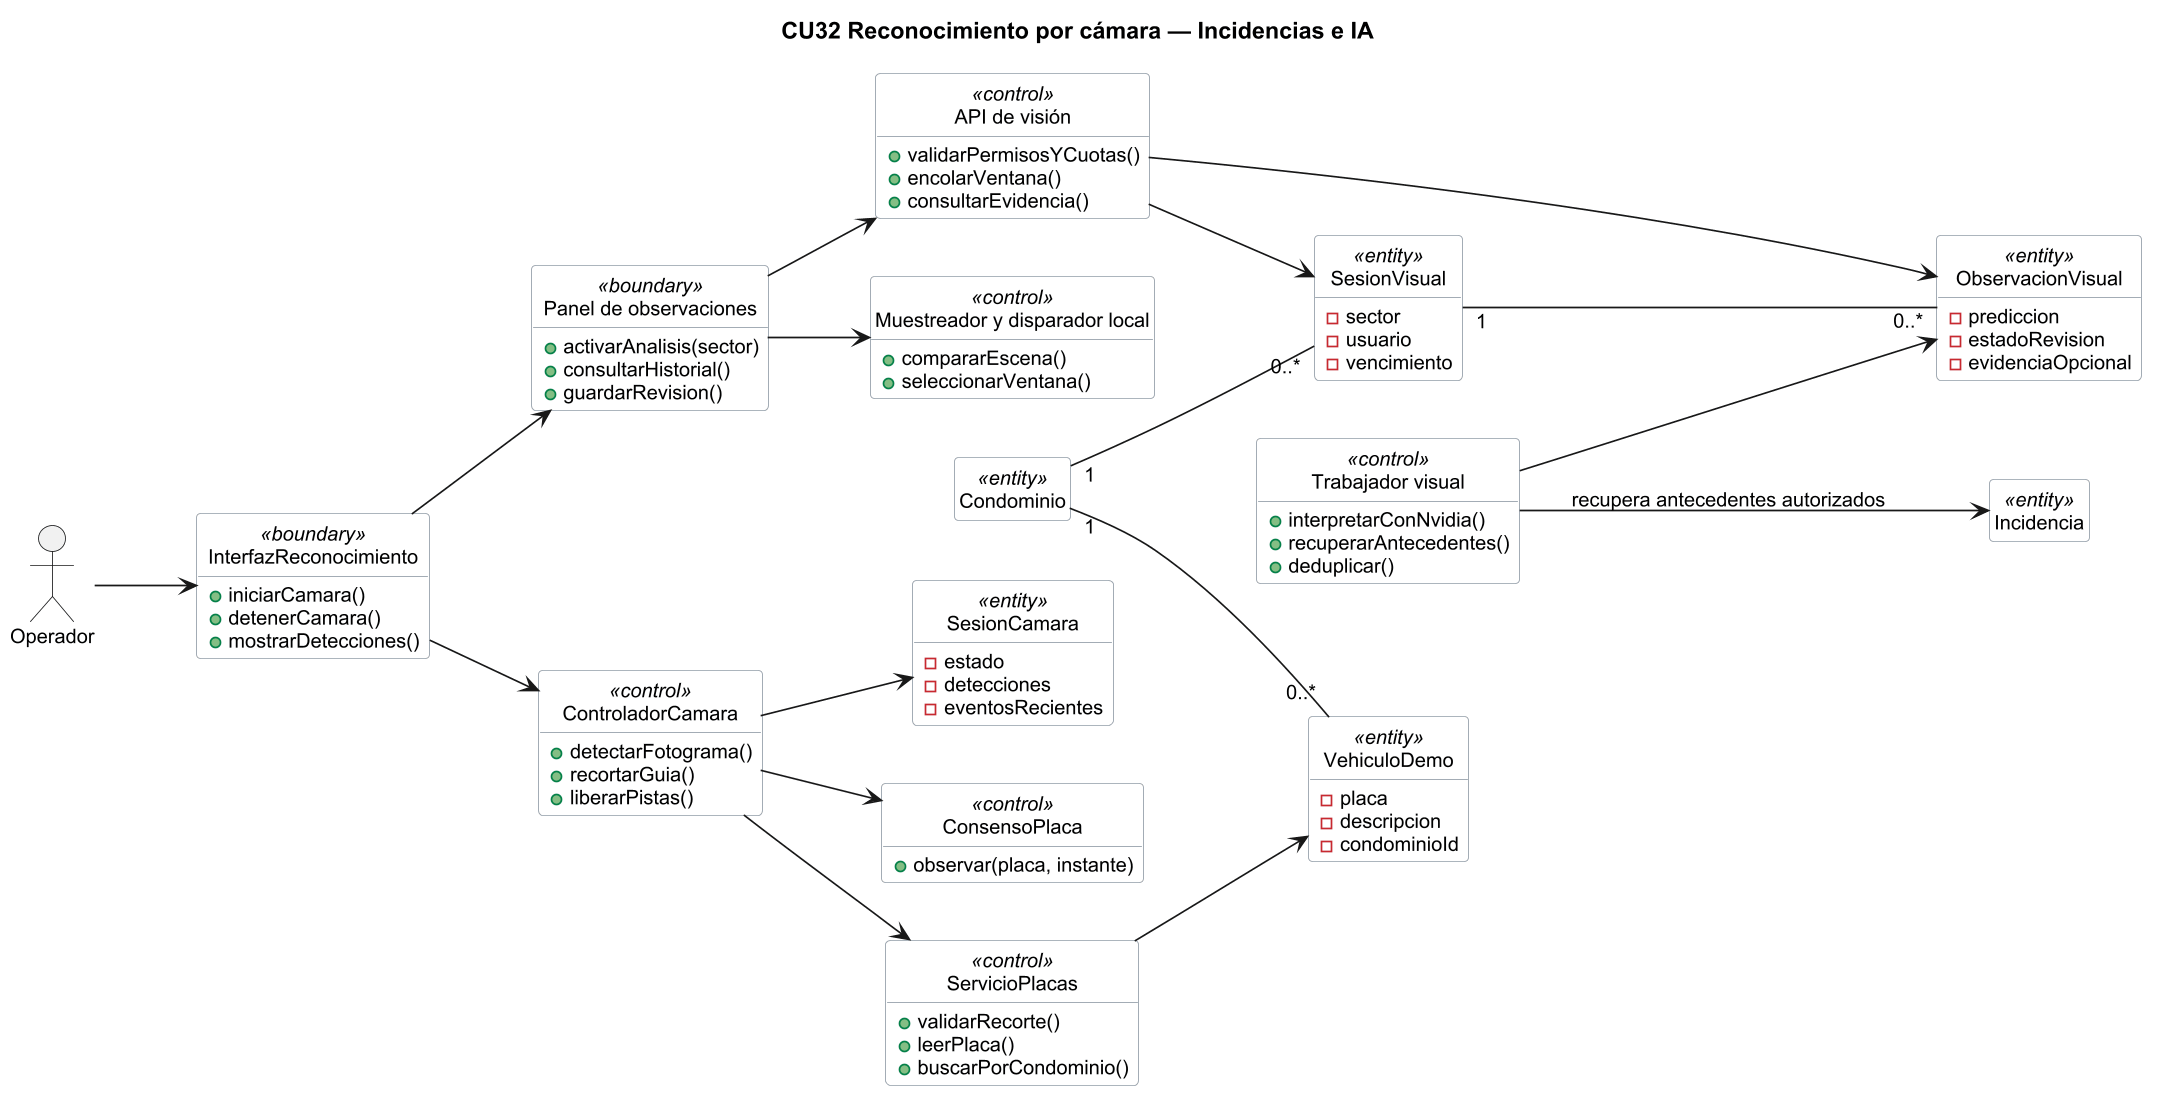

The diagram above was rendered by PlantUML. Its source (embedded in the PNG):
@startuml
skinparam backgroundColor white
skinparam shadowing false
skinparam defaultFontName Arial
skinparam defaultFontSize 12
allowmixing
title CU32 Reconocimiento por cámara — Incidencias e IA
left to right direction
skinparam dpi 160
skinparam classBackgroundColor #F8F9FA
skinparam classBorderColor #929DA8
hide circle
hide empty members
class "InterfazReconocimiento" as InterfazReconocimiento <<boundary>> {
  + iniciarCamara()
  + detenerCamara()
  + mostrarDetecciones()
}
class "ControladorCamara" as ControladorCamara <<control>> {
  + detectarFotograma()
  + recortarGuia()
  + liberarPistas()
}
class "ServicioPlacas" as ServicioPlacas <<control>> {
  + validarRecorte()
  + leerPlaca()
  + buscarPorCondominio()
}
class "SesionCamara" as SesionCamara <<entity>> {
  - estado
  - detecciones
  - eventosRecientes
}
class "ConsensoPlaca" as ConsensoPlaca <<control>> {
  + observar(placa, instante)
}
class "VehiculoDemo" as VehiculoDemo <<entity>> {
  - placa
  - descripcion
  - condominioId
}
class "Condominio" as Condominio <<entity>>
class "Panel de observaciones" as Panel <<boundary>> {
  + activarAnalisis(sector)
  + consultarHistorial()
  + guardarRevision()
}
class "Muestreador y disparador local" as Muestreador <<control>> {
  + compararEscena()
  + seleccionarVentana()
}
class "API de visión" as Vision <<control>> {
  + validarPermisosYCuotas()
  + encolarVentana()
  + consultarEvidencia()
}
class "Trabajador visual" as Worker <<control>> {
  + interpretarConNvidia()
  + recuperarAntecedentes()
  + deduplicar()
}
class "SesionVisual" as VisualSession <<entity>> {
  - sector
  - usuario
  - vencimiento
}
class "ObservacionVisual" as VisualObservation <<entity>> {
  - prediccion
  - estadoRevision
  - evidenciaOpcional
}
class "Incidencia" as Incident <<entity>>
actor "Operador" as A
A --> InterfazReconocimiento
InterfazReconocimiento --> ControladorCamara
ControladorCamara --> SesionCamara
ControladorCamara --> ConsensoPlaca
ControladorCamara --> ServicioPlacas
ServicioPlacas --> VehiculoDemo
Condominio "1" -- "0..*" VehiculoDemo
InterfazReconocimiento --> Panel
Panel --> Muestreador
Panel --> Vision
Vision --> VisualSession
Vision --> VisualObservation
Worker --> VisualObservation
Worker --> Incident : recupera antecedentes autorizados
Condominio "1" -- "0..*" VisualSession
VisualSession "1" -- "0..*" VisualObservation
@enduml